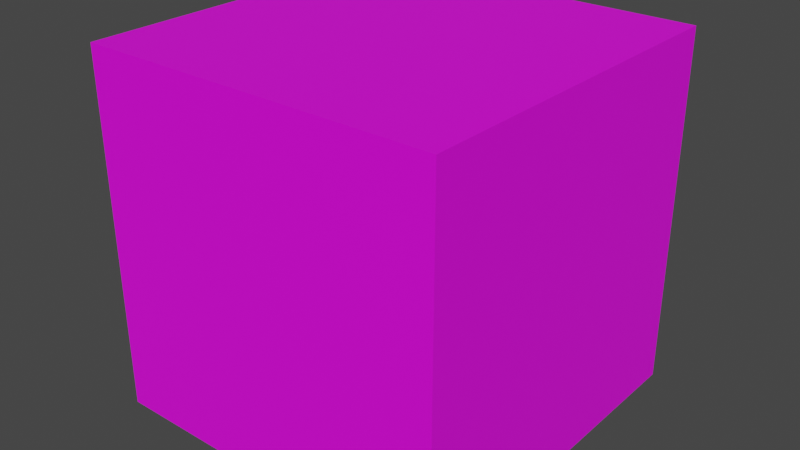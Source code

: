# Source: untitled.blend  (saved by Blender 2.93.21; exported with 4.5.12 LTS)
import bpy
from mathutils import Matrix  # noqa: F401  (used for matrix-valued properties, if any)

bpy.ops.wm.read_factory_settings(use_empty=True)
scene = bpy.context.scene
scene.name = 'Scene'

# ---- collections
col_collection = bpy.data.collections.new('Collection'); scene.collection.children.link(col_collection)

# ---- images (referenced by path relative to the original .blend; pixels are not part of the script)
import os
ASSET_DIR = os.environ.get("B2B_ASSET_DIR", "")  # directory of the original .blend (textures are referenced by path, not embedded)
HERE = os.path.dirname(os.path.abspath(__file__))  # packed textures are extracted next to this script under _unpacked/

def load_image(name, relpath, width, height, colorspace="sRGB"):
    """Load a texture the original file referenced (path relative to the .blend, or extracted next to this script)."""
    p = next((c for c in (os.path.join(HERE, relpath), os.path.join(ASSET_DIR, relpath)) if relpath and os.path.exists(c)), "")
    if p:
        img = bpy.data.images.load(p, check_existing=True)
        img.name = name
    else:  # same state as the original file: an image datablock whose file is absent (Cycles renders it pink)
        img = bpy.data.images.new(name, width, height)
        img.source = "FILE"
        img.filepath = "//" + (relpath or name)
    img.colorspace_settings.name = colorspace
    return img
img_david_detail_1993239_jpg = load_image('david-detail,1993239.jpg', 'david-detail,1993239.jpg', 1024, 1024, 'sRGB')

# ---- materials (node trees are filled in below, after node groups)
mat_material_001 = bpy.data.materials.new('Material.001')
mat_material_001.use_transparent_shadow = False

# ---- material node trees
mat_material_001.use_nodes = True; mat_material_001.node_tree.nodes.clear()
_N = mat_material_001.node_tree.nodes; _L = mat_material_001.node_tree.links
n0 = _N.new('ShaderNodeOutputMaterial'); n0.name = 'Material Output'; n0.location = (300, 300)
n1 = _N.new('ShaderNodeBsdfPrincipled'); n1.name = 'Principled BSDF'; n1.location = (10, 300)
n1.distribution = 'GGX'
n1.subsurface_method = 'BURLEY'
n1.inputs[3].default_value = 1.45
n1.inputs[27].default_value = (0.0, 0.0, 0.0, 1.0)
n1.inputs[28].default_value = 1.0
n2 = _N.new('ShaderNodeMapping'); n2.name = 'Mapping'; n2.location = (-727, 155)
n2.width = 240
n3 = _N.new('ShaderNodeTexCoord'); n3.name = 'Texture Coordinate'; n3.location = (-927, 138)
n4 = _N.new('ShaderNodeTexImage'); n4.name = 'Image Texture'; n4.location = (-427, 126)
n4.image = img_david_detail_1993239_jpg
_L.new(n1.outputs[0], n0.inputs[0])
_L.new(n4.outputs[0], n1.inputs[0])
_L.new(n2.outputs[0], n4.inputs[0])
_L.new(n3.outputs[2], n2.inputs[0])
n0.is_active_output = True

# ---- world
world_world = bpy.data.worlds.new('World'); scene.world = world_world
world_world.use_nodes = True; world_world.node_tree.nodes.clear()
_N = world_world.node_tree.nodes; _L = world_world.node_tree.links
n0 = _N.new('ShaderNodeOutputWorld'); n0.name = 'World Output'; n0.location = (300, 300)
n1 = _N.new('ShaderNodeBackground'); n1.name = 'Background'; n1.location = (10, 300)
n1.inputs[0].default_value = (0.05088, 0.05088, 0.05088, 1.0)
_L.new(n1.outputs[0], n0.inputs[0])
n0.is_active_output = True
world_world.color = (0.05088, 0.05088, 0.05088)
world_world.use_sun_shadow = False
world_world.sun_shadow_jitter_overblur = 0.0

# ---- meshes
me_cube_001 = bpy.data.meshes.new('Cube.001')
me_cube_001.from_pydata([(-1.0, -1.0, -1.0), (-1.0, -1.0, 1.0), (-1.0, 1.0, -1.0), (-1.0, 1.0, 1.0), (1.0, -1.0, -1.0), (1.0, -1.0, 1.0), (1.0, 1.0, -1.0), (1.0, 1.0, 1.0)], [], [(0, 1, 3, 2), (2, 3, 7, 6), (6, 7, 5, 4), (4, 5, 1, 0), (2, 6, 4, 0), (7, 3, 1, 5)])
_uv = me_cube_001.uv_layers.new(name='UVMap')
_uv.uv.foreach_set('vector', [0.9158, 0.3538, 0.9158, 0.5148, 0.6791, 0.5148, 0.6791, 0.3538, 0.4423, 0.3538, 0.4423, 0.5148, 0.2056, 0.5148, 0.2056, 0.3538, 0.4423, 0.5148, 0.4423, 0.6757, 0.2056, 0.6757, 0.2056, 0.5148, 0.6791, 0.3538, 0.6791, 0.5148, 0.4423, 0.5148, 0.4423, 0.3538, 0.4423, 0.5148, 0.6791, 0.5148, 0.6791, 0.6757, 0.4423, 0.6757, 0.2056, 0.6757, 0.4423, 0.6757, 0.4423, 0.8367, 0.2056, 0.8367])
me_cube_001.materials.append(mat_material_001)
me_cube_001.use_remesh_fix_poles = True
me_cube_001.use_remesh_preserve_attributes = False
me_cube_001.update()

# ---- objects
ob_cube = bpy.data.objects.new('Cube', me_cube_001)

# ---- transforms, parenting, visibility, modifiers, constraints
ob_cube.location = (0.0, 0.0, 0.0)

# ---- collection membership
col_collection.objects.link(ob_cube)

# ---- scene / render settings (as saved in the file)
scene.frame_start = 1; scene.frame_end = 250; scene.frame_set(1)
scene.render.engine = 'BLENDER_EEVEE_NEXT'
scene.cycles.use_denoising = False
scene.cycles.samples = 128
scene.cycles.sampling_pattern = 'TABULATED_SOBOL'
scene.cycles.use_adaptive_sampling = False
scene.cycles.use_light_tree = False
scene.view_settings.view_transform = 'Filmic'
bpy.context.view_layer.update()

# ---- added for rendering (the .blend has no active camera and no usable light): camera, sun
cam_auto = bpy.data.cameras.new('AutoCamera')
cam_auto.lens = 50.0
cam_auto.sensor_width = 36.0
cam_auto.clip_end = 1000.0
ob_auto_camera = bpy.data.objects.new('AutoCamera', cam_auto)
scene.collection.objects.link(ob_auto_camera)
ob_auto_camera.location = (3.20507, -3.84609, 2.56406)
ob_auto_camera.rotation_euler = (1.09748, -7.21219e-08, 0.694738)
scene.camera = ob_auto_camera
light_auto_sun = bpy.data.lights.new('AutoSun', 'SUN')
light_auto_sun.energy = 3.0
light_auto_sun.angle = 0.0523599
ob_auto_sun = bpy.data.objects.new('AutoSun', light_auto_sun)
scene.collection.objects.link(ob_auto_sun)
ob_auto_sun.rotation_euler = (0.872665, 0.174533, 0.523599)
bpy.context.view_layer.update()
